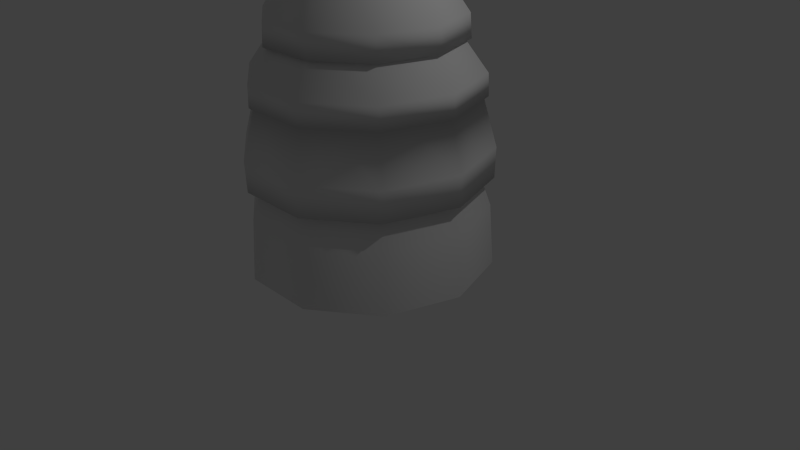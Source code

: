 # Source: hayBale1.blend  (saved by Blender 2.75.0; exported with 4.5.12 LTS)
import bpy
from mathutils import Matrix  # noqa: F401  (used for matrix-valued properties, if any)

bpy.ops.wm.read_factory_settings(use_empty=True)
scene = bpy.context.scene
scene.name = 'Scene'

# ---- collections
col_collection_1 = bpy.data.collections.new('Collection 1'); scene.collection.children.link(col_collection_1)

# ---- materials (node trees are filled in below, after node groups)
mat_unnamed = bpy.data.materials.new('unnamed')
mat_unnamed.alpha_threshold = 0.0
mat_unnamed.use_transparent_shadow = False
mat_unnamed.specular_color = (0.16, 0.16, 0.16)
mat_unnamed.roughness = 0.5

# ---- material node trees

# ---- world
world_world = bpy.data.worlds.new('World'); scene.world = world_world
world_world.color = (0.05088, 0.05088, 0.05088)
world_world.use_sun_shadow = False
world_world.sun_shadow_jitter_overblur = 0.0
world_world.cycles.sampling_method = 'MANUAL'
world_world.cycles.sample_map_resolution = 256

# ---- cameras
cam_camera = bpy.data.cameras.new('Camera')
cam_camera.clip_end = 100.0
cam_camera.lens = 35.0
cam_camera.sensor_width = 32.0
cam_camera.sensor_height = 18.0
cam_camera.ortho_scale = 7.314
cam_camera.dof.focus_distance = 0.0
cam_camera.dof.aperture_fstop = 128.0

# ---- lights
light_lamp = bpy.data.lights.new('Lamp', 'POINT')
light_lamp.transmission_factor = 0.0
light_lamp.cutoff_distance = 30.0
light_lamp.energy = 100.0
light_lamp.shadow_buffer_clip_start = 1.001
light_lamp.shadow_soft_size = 0.1
light_lamp.shadow_maximum_resolution = 0.006
light_lamp.use_absolute_resolution = True
light_lamp.cycles.use_multiple_importance_sampling = False

# ---- meshes
me_untitled = bpy.data.meshes.new('Untitled')
me_untitled.from_pydata([(0.8388, -1.096e-07, 0.9898), (0.9387, -1.096e-07, 0.5154), (0.9727, -1.096e-07, 0.006268), (0.7818, 0.5878, 0.006268), (0.7542, 0.5678, 0.5154), (0.6734, 0.509, 0.9898), (0.2404, 0.8236, 0.9898), (0.2712, 0.9186, 0.5154), (0.2818, 0.9511, 0.006268), (-0.3363, 0.9511, 0.006268), (-0.3258, 0.9186, 0.5154), (-0.2949, 0.8236, 0.9898), (-0.7279, 0.509, 0.9898), (-0.8087, 0.5678, 0.5154), (-0.8363, 0.5878, 0.006268), (-1.027, -1.096e-07, 0.006268), (-0.9932, -1.096e-07, 0.5154), (-0.8933, -1.096e-07, 0.9898), (-0.7279, -0.509, 0.9898), (-0.8087, -0.5678, 0.5154), (-0.8363, -0.5878, 0.006268), (-0.3363, -0.9511, 0.006268), (-0.3258, -0.9187, 0.5154), (-0.2949, -0.8236, 0.9898), (0.2404, -0.8236, 0.9898), (0.2712, -0.9187, 0.5154), (0.2818, -0.9511, 0.006268), (0.7818, -0.5878, 0.006268), (0.7542, -0.5678, 0.5154), (0.6734, -0.509, 0.9898), (0.6457, -0.489, 1.59), (0.7725, -0.581, 0.7487), (0.2782, -0.9402, 0.7487), (0.2298, -0.7911, 1.59), (-0.2843, -0.7911, 1.59), (-0.3327, -0.9402, 0.7487), (-0.827, -0.581, 0.7487), (-0.7003, -0.489, 1.59), (-0.8591, -1.096e-07, 1.59), (-1.016, -1.096e-07, 0.7487), (-0.827, 0.581, 0.7487), (-0.7003, 0.489, 1.59), (-0.2843, 0.7911, 1.59), (-0.3327, 0.9402, 0.7487), (0.2782, 0.9402, 0.7487), (0.2298, 0.7911, 1.59), (0.6457, 0.489, 1.59), (0.7725, 0.581, 0.7487), (0.9613, -1.096e-07, 0.7487), (0.8046, -1.096e-07, 1.59), (0.6505, -1.096e-07, 2.112), (0.8957, -1.096e-07, 1.398), (0.7194, 0.5425, 1.398), (0.5211, 0.3984, 2.112), (0.1822, 0.6446, 2.112), (0.2579, 0.8778, 1.398), (-0.3125, 0.8778, 1.398), (-0.2367, 0.6446, 2.112), (-0.5756, 0.3984, 2.112), (-0.774, 0.5425, 1.398), (-0.9502, -1.096e-07, 1.398), (-0.705, -1.096e-07, 2.112), (-0.5756, -0.3984, 2.112), (-0.774, -0.5425, 1.398), (-0.3125, -0.8778, 1.398), (-0.2367, -0.6446, 2.112), (0.1822, -0.6446, 2.112), (0.258, -0.8778, 1.398), (0.7194, -0.5425, 1.398), (0.5211, -0.3984, 2.112), (0.3119, -0.2464, 2.519), (0.6086, -0.462, 1.825), (0.2156, -0.7475, 1.825), (0.1023, -0.3987, 2.519), (-0.1568, -0.3987, 2.519), (-0.2701, -0.7475, 1.825), (-0.6631, -0.462, 1.825), (-0.3664, -0.2464, 2.519), (-0.4465, -1.096e-07, 2.519), (-0.8132, -1.096e-07, 1.825), (-0.6631, 0.462, 1.825), (-0.3664, 0.2464, 2.519), (-0.1568, 0.3987, 2.519), (-0.2701, 0.7475, 1.825), (0.2156, 0.7475, 1.825), (0.1023, 0.3987, 2.519), (-0.02727, -1.096e-07, 2.671), (0.3119, 0.2464, 2.519), (0.6086, 0.462, 1.825), (0.7587, -1.096e-07, 1.825), (0.3919, -1.096e-07, 2.519), (0.6616, -1.096e-07, 1.889), (0.5301, 0.4049, 1.889), (0.1856, 0.6552, 1.889), (-0.2401, 0.6552, 1.889), (-0.5846, 0.4049, 1.889), (-0.7161, -1.096e-07, 1.889), (-0.5846, -0.4049, 1.889), (-0.2401, -0.6552, 1.889), (0.1856, -0.6552, 1.889), (0.5301, -0.4049, 1.889), (0.8276, -1.096e-07, 0.8292), (0.6644, 0.5025, 0.8292), (0.2369, 0.8131, 0.8292), (-0.2914, 0.8131, 0.8292), (-0.7189, 0.5025, 0.8292), (-0.8822, -1.096e-07, 0.8292), (-0.7189, -0.5025, 0.8292), (-0.2914, -0.8131, 0.8292), (0.2369, -0.8131, 0.8292), (0.6644, -0.5025, 0.8292), (0.9687, -1.096e-07, 1.0), (0.7785, 0.5854, 1.0), (0.2805, 0.9472, 1.0), (-0.335, 0.9472, 1.0), (-0.833, 0.5854, 1.0), (-1.023, -1.096e-07, 1.0), (-0.833, -0.5854, 1.0), (-0.335, -0.9472, 1.0), (0.2805, -0.9472, 1.0), (0.7785, -0.5854, 1.0), (0.8903, -1.096e-07, 1.575), (0.7151, 0.5393, 1.575), (0.2563, 0.8726, 1.575), (-0.3108, 0.8726, 1.575), (-0.7696, 0.5393, 1.575), (-0.9448, -1.096e-07, 1.575), (-0.7696, -0.5393, 1.575), (-0.3108, -0.8726, 1.575), (0.2563, -0.8726, 1.575), (0.7151, -0.5393, 1.575), (0.7473, -1.096e-07, 2.013), (0.5994, 0.4553, 2.013), (0.2121, 0.7367, 2.013), (-0.2666, 0.7367, 2.013), (-0.6539, 0.4553, 2.013), (-0.8019, -1.096e-07, 2.013), (-0.6539, -0.4553, 2.013), (-0.2666, -0.7367, 2.013), (0.2121, -0.7367, 2.013), (0.5994, -0.4553, 2.013)], [], [(1, 2, 3, 4), (4, 3, 8, 7), (7, 8, 9, 10), (10, 9, 14, 13), (13, 14, 15, 16), (16, 15, 20, 19), (19, 20, 21, 22), (22, 21, 26, 25), (25, 26, 27, 28), (28, 27, 2, 1), (29, 0, 48, 31), (24, 29, 31, 32), (23, 24, 32, 35), (18, 23, 35, 36), (17, 18, 36, 39), (12, 17, 39, 40), (11, 12, 40, 43), (6, 11, 43, 44), (5, 6, 44, 47), (0, 5, 47, 48), (30, 49, 51, 68), (33, 30, 68, 67), (34, 33, 67, 64), (37, 34, 64, 63), (38, 37, 63, 60), (41, 38, 60, 59), (42, 41, 59, 56), (45, 42, 56, 55), (46, 45, 55, 52), (49, 46, 52, 51), (69, 50, 89, 71), (66, 69, 71, 72), (65, 66, 72, 75), (62, 65, 75, 76), (61, 62, 76, 79), (58, 61, 79, 80), (57, 58, 80, 83), (54, 57, 83, 84), (53, 54, 84, 88), (50, 53, 88, 89), (86, 90, 87), (86, 87, 85), (86, 85, 82), (86, 82, 81), (86, 81, 78), (86, 78, 77), (86, 77, 74), (86, 74, 73), (86, 73, 70), (86, 70, 90), (50, 91, 92, 53), (53, 92, 93, 54), (54, 93, 94, 57), (57, 94, 95, 58), (58, 95, 96, 61), (61, 96, 97, 62), (62, 97, 98, 65), (65, 98, 99, 66), (66, 99, 100, 69), (69, 100, 91, 50), (0, 101, 102, 5), (101, 1, 4, 102), (5, 102, 103, 6), (102, 4, 7, 103), (6, 103, 104, 11), (103, 7, 10, 104), (11, 104, 105, 12), (104, 10, 13, 105), (12, 105, 106, 17), (105, 13, 16, 106), (17, 106, 107, 18), (106, 16, 19, 107), (18, 107, 108, 23), (107, 19, 22, 108), (23, 108, 109, 24), (108, 22, 25, 109), (24, 109, 110, 29), (109, 25, 28, 110), (101, 0, 29, 110), (110, 28, 1, 101), (49, 111, 112, 46), (111, 48, 47, 112), (46, 112, 113, 45), (112, 47, 44, 113), (45, 113, 114, 42), (113, 44, 43, 114), (42, 114, 115, 41), (114, 43, 40, 115), (41, 115, 116, 38), (115, 40, 39, 116), (38, 116, 117, 37), (116, 39, 36, 117), (37, 117, 118, 34), (117, 36, 35, 118), (34, 118, 119, 33), (118, 35, 32, 119), (33, 119, 120, 30), (119, 32, 31, 120), (30, 120, 111, 49), (120, 31, 48, 111), (91, 121, 122, 92), (121, 51, 52, 122), (92, 122, 123, 93), (122, 52, 55, 123), (93, 123, 124, 94), (123, 55, 56, 124), (94, 124, 125, 95), (124, 56, 59, 125), (95, 125, 126, 96), (125, 59, 60, 126), (96, 126, 127, 97), (126, 60, 63, 127), (97, 127, 128, 98), (127, 63, 64, 128), (98, 128, 129, 99), (128, 64, 67, 129), (99, 129, 130, 100), (129, 67, 68, 130), (100, 130, 121, 91), (130, 68, 51, 121), (90, 131, 132, 87), (131, 89, 88, 132), (87, 132, 133, 85), (132, 88, 84, 133), (85, 133, 134, 82), (133, 84, 83, 134), (82, 134, 135, 81), (134, 83, 80, 135), (81, 135, 136, 78), (135, 80, 79, 136), (78, 136, 137, 77), (136, 79, 76, 137), (77, 137, 138, 74), (137, 76, 75, 138), (74, 138, 139, 73), (138, 75, 72, 139), (73, 139, 140, 70), (139, 72, 71, 140), (70, 140, 131, 90), (140, 71, 89, 131)])
me_untitled.polygons.foreach_set('use_smooth', [True] * 140)
_uv = me_untitled.uv_layers.new(name='Diffuse UV')
_uv.uv.foreach_set('vector', [0.1118, 0.4679, 0.1114, 0.4081, 0.1834, 0.4086, 0.183, 0.4684, 0.183, 0.4684, 0.1834, 0.4086, 0.2547, 0.4104, 0.2543, 0.47, 0.2543, 0.47, 0.2547, 0.4104, 0.3241, 0.4115, 0.3244, 0.471, 0.3244, 0.471, 0.3241, 0.4115, 0.3934, 0.4104, 0.3947, 0.47, 0.3947, 0.47, 0.3934, 0.4104, 0.4647, 0.4083, 0.4665, 0.4691, 0.4665, 0.4691, 0.4647, 0.4083, 0.5376, 0.4059, 0.5396, 0.468, 0.5396, 0.468, 0.5376, 0.4059, 0.612, 0.4032, 0.6138, 0.466, 0.6138, 0.466, 0.612, 0.4032, 0.688, 0.4015, 0.6886, 0.4645, 0.6886, 0.4645, 0.688, 0.4015, 0.7643, 0.4024, 0.7622, 0.4657, 0.04197, 0.4682, 0.03983, 0.4092, 0.1114, 0.4081, 0.1118, 0.4679, 0.0433, 0.5248, 0.1103, 0.5303, 0.1087, 0.5646, 0.0352, 0.5565, 0.6902, 0.5309, 0.7598, 0.5257, 0.7673, 0.5572, 0.6931, 0.5655, 0.6156, 0.5321, 0.6902, 0.5309, 0.6931, 0.5655, 0.6163, 0.5683, 0.5408, 0.5341, 0.6156, 0.5321, 0.6163, 0.5683, 0.5409, 0.568, 0.4672, 0.5332, 0.5408, 0.5341, 0.5409, 0.568, 0.4668, 0.5683, 0.395, 0.5328, 0.4672, 0.5332, 0.4668, 0.5683, 0.3938, 0.5663, 0.3242, 0.5327, 0.395, 0.5328, 0.3938, 0.5663, 0.3241, 0.5645, 0.2537, 0.5328, 0.3242, 0.5327, 0.3241, 0.5645, 0.2546, 0.5659, 0.1821, 0.5328, 0.2537, 0.5328, 0.2546, 0.5659, 0.1823, 0.5667, 0.1103, 0.5303, 0.1821, 0.5328, 0.1823, 0.5667, 0.1087, 0.5646, 0.8623, 0.6324, 0.7814, 0.6318, 0.7806, 0.5984, 0.8674, 0.6005, 0.1461, 0.6264, 0.08291, 0.6283, 0.07857, 0.6036, 0.1457, 0.6008, 0.2156, 0.6277, 0.1461, 0.6264, 0.1457, 0.6008, 0.2151, 0.6001, 0.2898, 0.6287, 0.2156, 0.6277, 0.2151, 0.6001, 0.2893, 0.5992, 0.3686, 0.6305, 0.2898, 0.6287, 0.2893, 0.5992, 0.3688, 0.5984, 0.4503, 0.6307, 0.3686, 0.6305, 0.3688, 0.5984, 0.4512, 0.5992, 0.5323, 0.6315, 0.4503, 0.6307, 0.4512, 0.5992, 0.5332, 0.6002, 0.6138, 0.6307, 0.5323, 0.6315, 0.5332, 0.6002, 0.6141, 0.601, 0.6962, 0.6339, 0.6138, 0.6307, 0.6141, 0.601, 0.6953, 0.6016, 0.7814, 0.6318, 0.6962, 0.6339, 0.6953, 0.6016, 0.7806, 0.5984, 0.7428, 0.1189, 0.6855, 0.1362, 0.6744, 0.09412, 0.7372, 0.07839, 0.1241, 0.1419, 0.05796, 0.1244, 0.06314, 0.0768, 0.1371, 0.09314, 0.1958, 0.1603, 0.1241, 0.1419, 0.1371, 0.09314, 0.2078, 0.1121, 0.2688, 0.1733, 0.1958, 0.1603, 0.2078, 0.1121, 0.2754, 0.1262, 0.3413, 0.1805, 0.2688, 0.1733, 0.2754, 0.1262, 0.3443, 0.1316, 0.4133, 0.1809, 0.3413, 0.1805, 0.3443, 0.1316, 0.4126, 0.1349, 0.4847, 0.1774, 0.4133, 0.1809, 0.4126, 0.1349, 0.4791, 0.1308, 0.5543, 0.1681, 0.4847, 0.1774, 0.4791, 0.1308, 0.5456, 0.1218, 0.6219, 0.1548, 0.5543, 0.1681, 0.5456, 0.1218, 0.6116, 0.1089, 0.6855, 0.1362, 0.6219, 0.1548, 0.6116, 0.1089, 0.6744, 0.09412, 0.8696, 0.2848, 0.8923, 0.2338, 0.9146, 0.2528, 0.8696, 0.2848, 0.9146, 0.2528, 0.9238, 0.2798, 0.8696, 0.2848, 0.9238, 0.2798, 0.9188, 0.3071, 0.8696, 0.2848, 0.9188, 0.3071, 0.9013, 0.3282, 0.8696, 0.2848, 0.9013, 0.3282, 0.876, 0.3376, 0.8696, 0.2848, 0.876, 0.3376, 0.8486, 0.335, 0.8696, 0.2848, 0.8486, 0.335, 0.8251, 0.3184, 0.8696, 0.2848, 0.8251, 0.3184, 0.8133, 0.2908, 0.8696, 0.2848, 0.8133, 0.2908, 0.8158, 0.2585, 0.8696, 0.2848, 0.8609, 0.2257, 0.8923, 0.2338, 0.6855, 0.1362, 0.6964, 0.1692, 0.63, 0.1894, 0.6219, 0.1548, 0.6219, 0.1548, 0.63, 0.1894, 0.56, 0.2044, 0.5543, 0.1681, 0.5543, 0.1681, 0.56, 0.2044, 0.4878, 0.2147, 0.4847, 0.1774, 0.4847, 0.1774, 0.4878, 0.2147, 0.4141, 0.2195, 0.4133, 0.1809, 0.4133, 0.1809, 0.4141, 0.2195, 0.3394, 0.2174, 0.3413, 0.1805, 0.3413, 0.1805, 0.3394, 0.2174, 0.2634, 0.2133, 0.2688, 0.1733, 0.2688, 0.1733, 0.2634, 0.2133, 0.1879, 0.1987, 0.1958, 0.1603, 0.1958, 0.1603, 0.1879, 0.1987, 0.1145, 0.179, 0.1241, 0.1419, 0.1241, 0.1419, 0.1145, 0.179, 0.04755, 0.1563, 0.05796, 0.1244, 0.7428, 0.1189, 0.7523, 0.1457, 0.6964, 0.1692, 0.6855, 0.1362, 0.1103, 0.5303, 0.1116, 0.5094, 0.1825, 0.5119, 0.1821, 0.5328, 0.1116, 0.5094, 0.1118, 0.4679, 0.183, 0.4684, 0.1825, 0.5119, 0.1821, 0.5328, 0.1825, 0.5119, 0.2536, 0.512, 0.2537, 0.5328, 0.1825, 0.5119, 0.183, 0.4684, 0.2543, 0.47, 0.2536, 0.512, 0.2537, 0.5328, 0.2536, 0.512, 0.3244, 0.5116, 0.3242, 0.5327, 0.2536, 0.512, 0.2543, 0.47, 0.3244, 0.471, 0.3244, 0.5116, 0.3242, 0.5327, 0.3244, 0.5116, 0.3952, 0.5118, 0.395, 0.5328, 0.3244, 0.5116, 0.3244, 0.471, 0.3947, 0.47, 0.3952, 0.5118, 0.395, 0.5328, 0.3952, 0.5118, 0.4672, 0.512, 0.4672, 0.5332, 0.3952, 0.5118, 0.3947, 0.47, 0.4665, 0.4691, 0.4672, 0.512, 0.4672, 0.5332, 0.4672, 0.512, 0.5408, 0.512, 0.5408, 0.5341, 0.4672, 0.512, 0.4665, 0.4691, 0.5396, 0.468, 0.5408, 0.512, 0.5408, 0.5341, 0.5408, 0.512, 0.6151, 0.5102, 0.6156, 0.5321, 0.5408, 0.512, 0.5396, 0.468, 0.6138, 0.466, 0.6151, 0.5102, 0.6156, 0.5321, 0.6151, 0.5102, 0.6891, 0.5092, 0.6902, 0.5309, 0.6151, 0.5102, 0.6138, 0.466, 0.6886, 0.4645, 0.6891, 0.5092, 0.6902, 0.5309, 0.6891, 0.5092, 0.7583, 0.506, 0.7598, 0.5257, 0.6891, 0.5092, 0.6886, 0.4645, 0.7622, 0.4657, 0.7583, 0.506, 0.1116, 0.5094, 0.1103, 0.5303, 0.0433, 0.5248, 0.04503, 0.5059, 0.04503, 0.5059, 0.04197, 0.4682, 0.1118, 0.4679, 0.1116, 0.5094, 0.7814, 0.6318, 0.7815, 0.7272, 0.6958, 0.7254, 0.6962, 0.6339, 0.1268, 0.7882, 0.13, 0.7501, 0.2226, 0.757, 0.2201, 0.7952, 0.6962, 0.6339, 0.6958, 0.7254, 0.6124, 0.7247, 0.6138, 0.6307, 0.2201, 0.7952, 0.2226, 0.757, 0.3154, 0.7623, 0.3136, 0.8005, 0.6138, 0.6307, 0.6124, 0.7247, 0.5288, 0.7232, 0.5323, 0.6315, 0.3136, 0.8005, 0.3154, 0.7623, 0.4082, 0.7659, 0.4071, 0.8041, 0.5323, 0.6315, 0.5288, 0.7232, 0.4457, 0.7209, 0.4503, 0.6307, 0.4071, 0.8041, 0.4082, 0.7659, 0.501, 0.7678, 0.5006, 0.806, 0.4503, 0.6307, 0.4457, 0.7209, 0.3635, 0.7177, 0.3686, 0.6305, 0.5006, 0.806, 0.501, 0.7678, 0.5939, 0.768, 0.5942, 0.8062, 0.3686, 0.6305, 0.3635, 0.7177, 0.2841, 0.7125, 0.2898, 0.6287, 0.5942, 0.8062, 0.5939, 0.768, 0.6868, 0.7665, 0.6877, 0.8047, 0.2898, 0.6287, 0.2841, 0.7125, 0.2098, 0.7067, 0.2156, 0.6277, 0.6877, 0.8047, 0.6868, 0.7665, 0.7796, 0.7633, 0.7812, 0.8015, 0.2156, 0.6277, 0.2098, 0.7067, 0.1399, 0.7009, 0.1461, 0.6264, 0.7812, 0.8015, 0.7796, 0.7633, 0.8723, 0.7584, 0.8746, 0.7966, 0.1461, 0.6264, 0.1399, 0.7009, 0.0736, 0.6947, 0.08291, 0.6283, 0.8746, 0.7966, 0.8723, 0.7584, 0.9649, 0.7519, 0.968, 0.79, 0.8623, 0.6324, 0.8736, 0.7234, 0.7815, 0.7272, 0.7814, 0.6318, 0.03364, 0.7795, 0.03754, 0.7415, 0.13, 0.7501, 0.1268, 0.7882, 0.6964, 0.1692, 0.7168, 0.2199, 0.6476, 0.244, 0.63, 0.1894, 0.1178, 0.8746, 0.116, 0.8447, 0.2122, 0.8397, 0.2134, 0.8696, 0.63, 0.1894, 0.6476, 0.244, 0.5737, 0.2623, 0.56, 0.2044, 0.2134, 0.8696, 0.2122, 0.8397, 0.3084, 0.8366, 0.3091, 0.8665, 0.56, 0.2044, 0.5737, 0.2623, 0.4971, 0.2748, 0.4878, 0.2147, 0.3091, 0.8665, 0.3084, 0.8366, 0.4047, 0.8353, 0.4049, 0.8652, 0.4878, 0.2147, 0.4971, 0.2748, 0.4183, 0.2815, 0.4141, 0.2195, 0.4049, 0.8652, 0.4047, 0.8353, 0.501, 0.8358, 0.5006, 0.8657, 0.4141, 0.2195, 0.4183, 0.2815, 0.3365, 0.2815, 0.3394, 0.2174, 0.5006, 0.8657, 0.501, 0.8358, 0.5973, 0.8381, 0.5963, 0.868, 0.3394, 0.2174, 0.3365, 0.2815, 0.256, 0.2738, 0.2634, 0.2133, 0.5963, 0.868, 0.5973, 0.8381, 0.6936, 0.8422, 0.692, 0.8721, 0.2634, 0.2133, 0.256, 0.2738, 0.1765, 0.2615, 0.1879, 0.1987, 0.692, 0.8721, 0.6936, 0.8422, 0.7897, 0.8482, 0.7876, 0.8781, 0.1879, 0.1987, 0.1765, 0.2615, 0.09327, 0.24, 0.1145, 0.179, 0.7876, 0.8781, 0.7897, 0.8482, 0.8857, 0.856, 0.883, 0.8858, 0.1145, 0.179, 0.09327, 0.24, 0.016, 0.2052, 0.04755, 0.1563, 0.883, 0.8858, 0.8857, 0.856, 0.9816, 0.8656, 0.9783, 0.8953, 0.7523, 0.1457, 0.7833, 0.1863, 0.7168, 0.2199, 0.6964, 0.1692, 0.02233, 0.8813, 0.01994, 0.8515, 0.116, 0.8447, 0.1178, 0.8746, 0.8923, 0.2338, 0.9311, 0.1703, 0.9754, 0.2143, 0.9146, 0.2528, 0.1331, 0.9679, 0.1276, 0.9329, 0.218, 0.9202, 0.2223, 0.9554, 0.9146, 0.2528, 0.9754, 0.2143, 0.9949, 0.2728, 0.9238, 0.2798, 0.2223, 0.9554, 0.218, 0.9202, 0.3089, 0.9109, 0.3119, 0.9461, 0.9238, 0.2798, 0.9949, 0.2728, 0.9848, 0.3346, 0.9188, 0.3071, 0.3119, 0.9461, 0.3089, 0.9109, 0.4001, 0.9049, 0.4017, 0.9403, 0.9188, 0.3071, 0.9848, 0.3346, 0.9458, 0.3847, 0.9013, 0.3282, 0.4017, 0.9403, 0.4001, 0.9049, 0.4914, 0.9023, 0.4918, 0.9378, 0.9013, 0.3282, 0.9458, 0.3847, 0.8862, 0.4097, 0.876, 0.3376, 0.4918, 0.9378, 0.4914, 0.9023, 0.5828, 0.9032, 0.5818, 0.9386, 0.876, 0.3376, 0.8862, 0.4097, 0.8222, 0.4027, 0.8486, 0.335, 0.5818, 0.9386, 0.5828, 0.9032, 0.6741, 0.9074, 0.6718, 0.9428, 0.8486, 0.335, 0.8222, 0.4027, 0.7701, 0.3673, 0.8251, 0.3184, 0.6718, 0.9428, 0.6741, 0.9074, 0.7652, 0.9151, 0.7616, 0.9503, 0.8251, 0.3184, 0.7701, 0.3673, 0.739, 0.3112, 0.8133, 0.2908, 0.7616, 0.9503, 0.7652, 0.9151, 0.8559, 0.9261, 0.851, 0.9612, 0.8133, 0.2908, 0.739, 0.3112, 0.7353, 0.246, 0.8158, 0.2585, 0.851, 0.9612, 0.8559, 0.9261, 0.9462, 0.9405, 0.9399, 0.9754, 0.8609, 0.2257, 0.8748, 0.1493, 0.9311, 0.1703, 0.8923, 0.2338, 0.04451, 0.9838, 0.03762, 0.949, 0.1276, 0.9329, 0.1331, 0.9679])
_ca = me_untitled.color_attributes.new('vertexColor', 'BYTE_COLOR', 'CORNER')
_ca.data.foreach_set('color', [1.0, 1.0, 1.0, 1.0, 1.0, 1.0, 1.0, 1.0, 1.0, 1.0, 1.0, 1.0, 1.0, 1.0, 1.0, 1.0, 1.0, 1.0, 1.0, 1.0, 1.0, 1.0, 1.0, 1.0, 1.0, 1.0, 1.0, 1.0, 1.0, 1.0, 1.0, 1.0, 1.0, 1.0, 1.0, 1.0, 1.0, 1.0, 1.0, 1.0, 1.0, 1.0, 1.0, 1.0, 1.0, 1.0, 1.0, 1.0, 1.0, 1.0, 1.0, 1.0, 1.0, 1.0, 1.0, 1.0, 1.0, 1.0, 1.0, 1.0, 1.0, 1.0, 1.0, 1.0, 1.0, 1.0, 1.0, 1.0, 1.0, 1.0, 1.0, 1.0, 1.0, 1.0, 1.0, 1.0, 1.0, 1.0, 1.0, 1.0, 1.0, 1.0, 1.0, 1.0, 1.0, 1.0, 1.0, 1.0, 1.0, 1.0, 1.0, 1.0, 1.0, 1.0, 1.0, 1.0, 1.0, 1.0, 1.0, 1.0, 1.0, 1.0, 1.0, 1.0, 1.0, 1.0, 1.0, 1.0, 1.0, 1.0, 1.0, 1.0, 1.0, 1.0, 1.0, 1.0, 1.0, 1.0, 1.0, 1.0, 1.0, 1.0, 1.0, 1.0, 1.0, 1.0, 1.0, 1.0, 1.0, 1.0, 1.0, 1.0, 1.0, 1.0, 1.0, 1.0, 1.0, 1.0, 1.0, 1.0, 1.0, 1.0, 1.0, 1.0, 1.0, 1.0, 1.0, 1.0, 1.0, 1.0, 1.0, 1.0, 1.0, 1.0, 1.0, 1.0, 1.0, 1.0, 1.0, 1.0, 1.0, 1.0, 1.0, 1.0, 1.0, 1.0, 1.0, 1.0, 1.0, 1.0, 1.0, 1.0, 1.0, 1.0, 1.0, 1.0, 1.0, 1.0, 1.0, 1.0, 1.0, 1.0, 1.0, 1.0, 1.0, 1.0, 1.0, 1.0, 1.0, 1.0, 1.0, 1.0, 1.0, 1.0, 1.0, 1.0, 1.0, 1.0, 1.0, 1.0, 1.0, 1.0, 1.0, 1.0, 1.0, 1.0, 1.0, 1.0, 1.0, 1.0, 1.0, 1.0, 1.0, 1.0, 1.0, 1.0, 1.0, 1.0, 1.0, 1.0, 1.0, 1.0, 1.0, 1.0, 1.0, 1.0, 1.0, 1.0, 1.0, 1.0, 1.0, 1.0, 1.0, 1.0, 1.0, 1.0, 1.0, 1.0, 1.0, 1.0, 1.0, 1.0, 1.0, 1.0, 1.0, 1.0, 1.0, 1.0, 1.0, 1.0, 1.0, 1.0, 1.0, 1.0, 1.0, 1.0, 1.0, 1.0, 1.0, 1.0, 1.0, 1.0, 1.0, 1.0, 1.0, 1.0, 1.0, 1.0, 1.0, 1.0, 1.0, 1.0, 1.0, 1.0, 1.0, 1.0, 1.0, 1.0, 1.0, 1.0, 1.0, 1.0, 1.0, 1.0, 1.0, 1.0, 1.0, 1.0, 1.0, 1.0, 1.0, 1.0, 1.0, 1.0, 1.0, 1.0, 1.0, 1.0, 1.0, 1.0, 1.0, 1.0, 1.0, 1.0, 1.0, 1.0, 1.0, 1.0, 1.0, 1.0, 1.0, 1.0, 1.0, 1.0, 1.0, 1.0, 1.0, 1.0, 1.0, 1.0, 1.0, 1.0, 1.0, 1.0, 1.0, 1.0, 1.0, 1.0, 1.0, 1.0, 1.0, 1.0, 1.0, 1.0, 1.0, 1.0, 1.0, 1.0, 1.0, 1.0, 1.0, 1.0, 1.0, 1.0, 1.0, 1.0, 1.0, 1.0, 1.0, 1.0, 1.0, 1.0, 1.0, 1.0, 1.0, 1.0, 1.0, 1.0, 1.0, 1.0, 1.0, 1.0, 1.0, 1.0, 1.0, 1.0, 1.0, 1.0, 1.0, 1.0, 1.0, 1.0, 1.0, 1.0, 1.0, 1.0, 1.0, 1.0, 1.0, 1.0, 1.0, 1.0, 1.0, 1.0, 1.0, 1.0, 1.0, 1.0, 1.0, 1.0, 1.0, 1.0, 1.0, 1.0, 1.0, 1.0, 1.0, 1.0, 1.0, 1.0, 1.0, 1.0, 1.0, 1.0, 1.0, 1.0, 1.0, 1.0, 1.0, 1.0, 1.0, 1.0, 1.0, 1.0, 1.0, 1.0, 1.0, 1.0, 1.0, 1.0, 1.0, 1.0, 1.0, 1.0, 1.0, 1.0, 1.0, 1.0, 1.0, 1.0, 1.0, 1.0, 1.0, 1.0, 1.0, 1.0, 1.0, 1.0, 1.0, 1.0, 1.0, 1.0, 1.0, 1.0, 1.0, 1.0, 1.0, 1.0, 1.0, 1.0, 1.0, 1.0, 1.0, 1.0, 1.0, 1.0, 1.0, 1.0, 1.0, 1.0, 1.0, 1.0, 1.0, 1.0, 1.0, 1.0, 1.0, 1.0, 1.0, 1.0, 1.0, 1.0, 1.0, 1.0, 1.0, 1.0, 1.0, 1.0, 1.0, 1.0, 1.0, 1.0, 1.0, 1.0, 1.0, 1.0, 1.0, 1.0, 1.0, 1.0, 1.0, 1.0, 1.0, 1.0, 1.0, 1.0, 1.0, 1.0, 1.0, 1.0, 1.0, 1.0, 1.0, 1.0, 1.0, 1.0, 1.0, 1.0, 1.0, 1.0, 1.0, 1.0, 1.0, 1.0, 1.0, 1.0, 1.0, 1.0, 1.0, 1.0, 1.0, 1.0, 1.0, 1.0, 1.0, 1.0, 1.0, 1.0, 1.0, 1.0, 1.0, 1.0, 1.0, 1.0, 1.0, 1.0, 1.0, 1.0, 1.0, 1.0, 1.0, 1.0, 1.0, 1.0, 1.0, 1.0, 1.0, 1.0, 1.0, 1.0, 1.0, 1.0, 1.0, 1.0, 1.0, 1.0, 1.0, 1.0, 1.0, 1.0, 1.0, 1.0, 1.0, 1.0, 1.0, 1.0, 1.0, 1.0, 1.0, 1.0, 1.0, 1.0, 1.0, 1.0, 1.0, 1.0, 1.0, 1.0, 1.0, 1.0, 1.0, 1.0, 1.0, 1.0, 1.0, 1.0, 1.0, 1.0, 1.0, 1.0, 1.0, 1.0, 1.0, 1.0, 1.0, 1.0, 1.0, 1.0, 1.0, 1.0, 1.0, 1.0, 1.0, 1.0, 1.0, 1.0, 1.0, 1.0, 1.0, 1.0, 1.0, 1.0, 1.0, 1.0, 1.0, 1.0, 1.0, 1.0, 1.0, 1.0, 1.0, 1.0, 1.0, 1.0, 1.0, 1.0, 1.0, 1.0, 1.0, 1.0, 1.0, 1.0, 1.0, 1.0, 1.0, 1.0, 1.0, 1.0, 1.0, 1.0, 1.0, 1.0, 1.0, 1.0, 1.0, 1.0, 1.0, 1.0, 1.0, 1.0, 1.0, 1.0, 1.0, 1.0, 1.0, 1.0, 1.0, 1.0, 1.0, 1.0, 1.0, 1.0, 1.0, 1.0, 1.0, 1.0, 1.0, 1.0, 1.0, 1.0, 1.0, 1.0, 1.0, 1.0, 1.0, 1.0, 1.0, 1.0, 1.0, 1.0, 1.0, 1.0, 1.0, 1.0, 1.0, 1.0, 1.0, 1.0, 1.0, 1.0, 1.0, 1.0, 1.0, 1.0, 1.0, 1.0, 1.0, 1.0, 1.0, 1.0, 1.0, 1.0, 1.0, 1.0, 1.0, 1.0, 1.0, 1.0, 1.0, 1.0, 1.0, 1.0, 1.0, 1.0, 1.0, 1.0, 1.0, 1.0, 1.0, 1.0, 1.0, 1.0, 1.0, 1.0, 1.0, 1.0, 1.0, 1.0, 1.0, 1.0, 1.0, 1.0, 1.0, 1.0, 1.0, 1.0, 1.0, 1.0, 1.0, 1.0, 1.0, 1.0, 1.0, 1.0, 1.0, 1.0, 1.0, 1.0, 1.0, 1.0, 1.0, 1.0, 1.0, 1.0, 1.0, 1.0, 1.0, 1.0, 1.0, 1.0, 1.0, 1.0, 1.0, 1.0, 1.0, 1.0, 1.0, 1.0, 1.0, 1.0, 1.0, 1.0, 1.0, 1.0, 1.0, 1.0, 1.0, 1.0, 1.0, 1.0, 1.0, 1.0, 1.0, 1.0, 1.0, 1.0, 1.0, 1.0, 1.0, 1.0, 1.0, 1.0, 1.0, 1.0, 1.0, 1.0, 1.0, 1.0, 1.0, 1.0, 1.0, 1.0, 1.0, 1.0, 1.0, 1.0, 1.0, 1.0, 1.0, 1.0, 1.0, 1.0, 1.0, 1.0, 1.0, 1.0, 1.0, 1.0, 1.0, 1.0, 1.0, 1.0, 1.0, 1.0, 1.0, 1.0, 1.0, 1.0, 1.0, 1.0, 1.0, 1.0, 1.0, 1.0, 1.0, 1.0, 1.0, 1.0, 1.0, 1.0, 1.0, 1.0, 1.0, 1.0, 1.0, 1.0, 1.0, 1.0, 1.0, 1.0, 1.0, 1.0, 1.0, 1.0, 1.0, 1.0, 1.0, 1.0, 1.0, 1.0, 1.0, 1.0, 1.0, 1.0, 1.0, 1.0, 1.0, 1.0, 1.0, 1.0, 1.0, 1.0, 1.0, 1.0, 1.0, 1.0, 1.0, 1.0, 1.0, 1.0, 1.0, 1.0, 1.0, 1.0, 1.0, 1.0, 1.0, 1.0, 1.0, 1.0, 1.0, 1.0, 1.0, 1.0, 1.0, 1.0, 1.0, 1.0, 1.0, 1.0, 1.0, 1.0, 1.0, 1.0, 1.0, 1.0, 1.0, 1.0, 1.0, 1.0, 1.0, 1.0, 1.0, 1.0, 1.0, 1.0, 1.0, 1.0, 1.0, 1.0, 1.0, 1.0, 1.0, 1.0, 1.0, 1.0, 1.0, 1.0, 1.0, 1.0, 1.0, 1.0, 1.0, 1.0, 1.0, 1.0, 1.0, 1.0, 1.0, 1.0, 1.0, 1.0, 1.0, 1.0, 1.0, 1.0, 1.0, 1.0, 1.0, 1.0, 1.0, 1.0, 1.0, 1.0, 1.0, 1.0, 1.0, 1.0, 1.0, 1.0, 1.0, 1.0, 1.0, 1.0, 1.0, 1.0, 1.0, 1.0, 1.0, 1.0, 1.0, 1.0, 1.0, 1.0, 1.0, 1.0, 1.0, 1.0, 1.0, 1.0, 1.0, 1.0, 1.0, 1.0, 1.0, 1.0, 1.0, 1.0, 1.0, 1.0, 1.0, 1.0, 1.0, 1.0, 1.0, 1.0, 1.0, 1.0, 1.0, 1.0, 1.0, 1.0, 1.0, 1.0, 1.0, 1.0, 1.0, 1.0, 1.0, 1.0, 1.0, 1.0, 1.0, 1.0, 1.0, 1.0, 1.0, 1.0, 1.0, 1.0, 1.0, 1.0, 1.0, 1.0, 1.0, 1.0, 1.0, 1.0, 1.0, 1.0, 1.0, 1.0, 1.0, 1.0, 1.0, 1.0, 1.0, 1.0, 1.0, 1.0, 1.0, 1.0, 1.0, 1.0, 1.0, 1.0, 1.0, 1.0, 1.0, 1.0, 1.0, 1.0, 1.0, 1.0, 1.0, 1.0, 1.0, 1.0, 1.0, 1.0, 1.0, 1.0, 1.0, 1.0, 1.0, 1.0, 1.0, 1.0, 1.0, 1.0, 1.0, 1.0, 1.0, 1.0, 1.0, 1.0, 1.0, 1.0, 1.0, 1.0, 1.0, 1.0, 1.0, 1.0, 1.0, 1.0, 1.0, 1.0, 1.0, 1.0, 1.0, 1.0, 1.0, 1.0, 1.0, 1.0, 1.0, 1.0, 1.0, 1.0, 1.0, 1.0, 1.0, 1.0, 1.0, 1.0, 1.0, 1.0, 1.0, 1.0, 1.0, 1.0, 1.0, 1.0, 1.0, 1.0, 1.0, 1.0, 1.0, 1.0, 1.0, 1.0, 1.0, 1.0, 1.0, 1.0, 1.0, 1.0, 1.0, 1.0, 1.0, 1.0, 1.0, 1.0, 1.0, 1.0, 1.0, 1.0, 1.0, 1.0, 1.0, 1.0, 1.0, 1.0, 1.0, 1.0, 1.0, 1.0, 1.0, 1.0, 1.0, 1.0, 1.0, 1.0, 1.0, 1.0, 1.0, 1.0, 1.0, 1.0, 1.0, 1.0, 1.0, 1.0, 1.0, 1.0, 1.0, 1.0, 1.0, 1.0, 1.0, 1.0, 1.0, 1.0, 1.0, 1.0, 1.0, 1.0, 1.0, 1.0, 1.0, 1.0, 1.0, 1.0, 1.0, 1.0, 1.0, 1.0, 1.0, 1.0, 1.0, 1.0, 1.0, 1.0, 1.0, 1.0, 1.0, 1.0, 1.0, 1.0, 1.0, 1.0, 1.0, 1.0, 1.0, 1.0, 1.0, 1.0, 1.0, 1.0, 1.0, 1.0, 1.0, 1.0, 1.0, 1.0, 1.0, 1.0, 1.0, 1.0, 1.0, 1.0, 1.0, 1.0, 1.0, 1.0, 1.0, 1.0, 1.0, 1.0, 1.0, 1.0, 1.0, 1.0, 1.0, 1.0, 1.0, 1.0, 1.0, 1.0, 1.0, 1.0, 1.0, 1.0, 1.0, 1.0, 1.0, 1.0, 1.0, 1.0, 1.0, 1.0, 1.0, 1.0, 1.0, 1.0, 1.0, 1.0, 1.0, 1.0, 1.0, 1.0, 1.0, 1.0, 1.0, 1.0, 1.0, 1.0, 1.0, 1.0, 1.0, 1.0, 1.0, 1.0, 1.0, 1.0, 1.0, 1.0, 1.0, 1.0, 1.0, 1.0, 1.0, 1.0, 1.0, 1.0, 1.0, 1.0, 1.0, 1.0, 1.0, 1.0, 1.0, 1.0, 1.0, 1.0, 1.0, 1.0, 1.0, 1.0, 1.0, 1.0, 1.0, 1.0, 1.0, 1.0, 1.0, 1.0, 1.0, 1.0, 1.0, 1.0, 1.0, 1.0, 1.0, 1.0, 1.0, 1.0, 1.0, 1.0, 1.0, 1.0, 1.0, 1.0, 1.0, 1.0, 1.0, 1.0, 1.0, 1.0, 1.0, 1.0, 1.0, 1.0, 1.0, 1.0, 1.0, 1.0, 1.0, 1.0, 1.0, 1.0, 1.0, 1.0, 1.0, 1.0, 1.0, 1.0, 1.0, 1.0, 1.0, 1.0, 1.0, 1.0, 1.0, 1.0, 1.0, 1.0, 1.0, 1.0, 1.0, 1.0, 1.0, 1.0, 1.0, 1.0, 1.0, 1.0, 1.0, 1.0, 1.0, 1.0, 1.0, 1.0, 1.0, 1.0, 1.0, 1.0, 1.0, 1.0, 1.0, 1.0, 1.0, 1.0, 1.0, 1.0, 1.0, 1.0, 1.0, 1.0, 1.0, 1.0, 1.0, 1.0, 1.0, 1.0, 1.0, 1.0, 1.0, 1.0, 1.0, 1.0, 1.0, 1.0, 1.0, 1.0, 1.0, 1.0, 1.0, 1.0, 1.0, 1.0, 1.0, 1.0, 1.0, 1.0, 1.0, 1.0, 1.0, 1.0, 1.0, 1.0, 1.0, 1.0, 1.0, 1.0, 1.0, 1.0, 1.0, 1.0, 1.0, 1.0, 1.0, 1.0, 1.0, 1.0, 1.0, 1.0, 1.0, 1.0, 1.0, 1.0, 1.0, 1.0, 1.0, 1.0, 1.0, 1.0, 1.0, 1.0, 1.0, 1.0, 1.0, 1.0, 1.0, 1.0, 1.0, 1.0, 1.0, 1.0, 1.0, 1.0, 1.0, 1.0, 1.0, 1.0, 1.0, 1.0, 1.0, 1.0, 1.0, 1.0, 1.0, 1.0, 1.0, 1.0, 1.0, 1.0, 1.0, 1.0, 1.0, 1.0, 1.0, 1.0, 1.0, 1.0, 1.0, 1.0, 1.0, 1.0, 1.0, 1.0, 1.0, 1.0, 1.0, 1.0, 1.0, 1.0, 1.0, 1.0, 1.0, 1.0, 1.0, 1.0, 1.0, 1.0, 1.0, 1.0, 1.0, 1.0, 1.0, 1.0, 1.0, 1.0, 1.0, 1.0, 1.0, 1.0, 1.0, 1.0, 1.0, 1.0, 1.0, 1.0, 1.0, 1.0, 1.0, 1.0, 1.0, 1.0, 1.0, 1.0, 1.0, 1.0, 1.0, 1.0, 1.0, 1.0, 1.0, 1.0, 1.0, 1.0, 1.0, 1.0, 1.0, 1.0, 1.0, 1.0, 1.0, 1.0, 1.0, 1.0, 1.0, 1.0, 1.0, 1.0, 1.0, 1.0, 1.0, 1.0, 1.0, 1.0, 1.0, 1.0, 1.0, 1.0, 1.0, 1.0, 1.0, 1.0, 1.0, 1.0, 1.0, 1.0, 1.0, 1.0, 1.0, 1.0, 1.0, 1.0, 1.0, 1.0, 1.0, 1.0, 1.0, 1.0, 1.0, 1.0, 1.0, 1.0, 1.0, 1.0, 1.0, 1.0, 1.0, 1.0, 1.0, 1.0, 1.0, 1.0, 1.0, 1.0, 1.0, 1.0, 1.0, 1.0, 1.0, 1.0, 1.0, 1.0, 1.0, 1.0, 1.0, 1.0, 1.0, 1.0, 1.0, 1.0, 1.0, 1.0, 1.0, 1.0, 1.0, 1.0, 1.0, 1.0, 1.0, 1.0, 1.0, 1.0, 1.0, 1.0, 1.0, 1.0, 1.0, 1.0, 1.0, 1.0, 1.0, 1.0, 1.0, 1.0, 1.0, 1.0, 1.0, 1.0, 1.0, 1.0, 1.0, 1.0, 1.0, 1.0, 1.0, 1.0, 1.0, 1.0, 1.0, 1.0, 1.0, 1.0, 1.0, 1.0, 1.0, 1.0, 1.0, 1.0, 1.0, 1.0, 1.0, 1.0, 1.0, 1.0, 1.0, 1.0, 1.0, 1.0, 1.0, 1.0, 1.0, 1.0, 1.0, 1.0, 1.0, 1.0, 1.0, 1.0, 1.0, 1.0, 1.0, 1.0, 1.0, 1.0, 1.0, 1.0, 1.0, 1.0, 1.0, 1.0, 1.0, 1.0, 1.0, 1.0, 1.0, 1.0, 1.0, 1.0, 1.0, 1.0, 1.0, 1.0, 1.0, 1.0, 1.0, 1.0, 1.0, 1.0, 1.0, 1.0, 1.0, 1.0, 1.0, 1.0, 1.0, 1.0, 1.0, 1.0, 1.0, 1.0, 1.0, 1.0, 1.0, 1.0, 1.0, 1.0, 1.0, 1.0, 1.0, 1.0, 1.0, 1.0, 1.0, 1.0, 1.0, 1.0, 1.0, 1.0, 1.0, 1.0, 1.0, 1.0, 1.0, 1.0, 1.0, 1.0, 1.0, 1.0, 1.0, 1.0, 1.0, 1.0, 1.0, 1.0, 1.0, 1.0, 1.0, 1.0, 1.0, 1.0, 1.0, 1.0, 1.0, 1.0, 1.0, 1.0, 1.0, 1.0, 1.0, 1.0, 1.0, 1.0, 1.0, 1.0, 1.0, 1.0, 1.0, 1.0, 1.0, 1.0, 1.0, 1.0, 1.0, 1.0, 1.0, 1.0, 1.0, 1.0, 1.0, 1.0, 1.0, 1.0, 1.0, 1.0, 1.0, 1.0, 1.0, 1.0, 1.0, 1.0, 1.0, 1.0, 1.0, 1.0, 1.0, 1.0, 1.0, 1.0, 1.0, 1.0, 1.0, 1.0, 1.0, 1.0, 1.0, 1.0, 1.0, 1.0, 1.0, 1.0, 1.0, 1.0, 1.0, 1.0, 1.0, 1.0, 1.0, 1.0, 1.0, 1.0, 1.0, 1.0, 1.0, 1.0, 1.0, 1.0, 1.0, 1.0, 1.0, 1.0, 1.0, 1.0, 1.0, 1.0, 1.0, 1.0, 1.0, 1.0, 1.0, 1.0, 1.0, 1.0, 1.0, 1.0, 1.0, 1.0, 1.0, 1.0, 1.0, 1.0, 1.0, 1.0, 1.0, 1.0, 1.0, 1.0, 1.0, 1.0, 1.0, 1.0, 1.0, 1.0, 1.0, 1.0, 1.0, 1.0, 1.0, 1.0, 1.0, 1.0, 1.0, 1.0, 1.0, 1.0, 1.0, 1.0, 1.0, 1.0, 1.0, 1.0, 1.0, 1.0, 1.0, 1.0, 1.0, 1.0, 1.0, 1.0, 1.0, 1.0, 1.0, 1.0, 1.0, 1.0, 1.0, 1.0, 1.0, 1.0, 1.0, 1.0, 1.0, 1.0, 1.0, 1.0, 1.0, 1.0, 1.0, 1.0, 1.0, 1.0, 1.0, 1.0, 1.0, 1.0, 1.0, 1.0, 1.0, 1.0, 1.0, 1.0, 1.0, 1.0, 1.0, 1.0, 1.0, 1.0, 1.0, 1.0, 1.0, 1.0, 1.0, 1.0, 1.0, 1.0, 1.0, 1.0, 1.0, 1.0, 1.0, 1.0, 1.0, 1.0, 1.0, 1.0, 1.0, 1.0, 1.0, 1.0, 1.0, 1.0, 1.0, 1.0, 1.0, 1.0, 1.0, 1.0, 1.0, 1.0, 1.0, 1.0, 1.0, 1.0, 1.0, 1.0, 1.0, 1.0, 1.0, 1.0, 1.0, 1.0, 1.0, 1.0, 1.0, 1.0, 1.0, 1.0, 1.0, 1.0, 1.0, 1.0, 1.0, 1.0, 1.0, 1.0, 1.0, 1.0, 1.0, 1.0, 1.0, 1.0, 1.0, 1.0, 1.0, 1.0, 1.0, 1.0, 1.0, 1.0, 1.0, 1.0, 1.0, 1.0, 1.0, 1.0, 1.0, 1.0, 1.0, 1.0, 1.0, 1.0, 1.0, 1.0, 1.0, 1.0, 1.0, 1.0, 1.0, 1.0, 1.0, 1.0, 1.0, 1.0, 1.0, 1.0, 1.0, 1.0, 1.0, 1.0, 1.0, 1.0, 1.0, 1.0, 1.0, 1.0, 1.0, 1.0, 1.0, 1.0, 1.0, 1.0, 1.0, 1.0, 1.0, 1.0, 1.0, 1.0, 1.0, 1.0, 1.0, 1.0, 1.0, 1.0, 1.0, 1.0, 1.0, 1.0, 1.0, 1.0, 1.0, 1.0, 1.0, 1.0, 1.0, 1.0, 1.0, 1.0, 1.0, 1.0, 1.0, 1.0, 1.0, 1.0, 1.0, 1.0, 1.0, 1.0, 1.0, 1.0, 1.0, 1.0, 1.0, 1.0, 1.0, 1.0, 1.0, 1.0, 1.0, 1.0, 1.0, 1.0, 1.0, 1.0, 1.0, 1.0, 1.0, 1.0, 1.0, 1.0, 1.0, 1.0, 1.0, 1.0, 1.0, 1.0, 1.0, 1.0, 1.0, 1.0, 1.0, 1.0, 1.0, 1.0, 1.0, 1.0, 1.0, 1.0, 1.0, 1.0, 1.0, 1.0, 1.0, 1.0, 1.0, 1.0, 1.0, 1.0, 1.0, 1.0, 1.0, 1.0, 1.0, 1.0, 1.0, 1.0, 1.0, 1.0, 1.0, 1.0, 1.0, 1.0, 1.0, 1.0, 1.0, 1.0, 1.0, 1.0, 1.0, 1.0, 1.0, 1.0, 1.0, 1.0, 1.0, 1.0, 1.0, 1.0, 1.0, 1.0, 1.0, 1.0, 1.0, 1.0, 1.0, 1.0, 1.0, 1.0, 1.0, 1.0, 1.0, 1.0, 1.0, 1.0, 1.0, 1.0, 1.0, 1.0, 1.0, 1.0, 1.0, 1.0, 1.0, 1.0])
me_untitled.materials.append(mat_unnamed)
me_untitled.use_remesh_preserve_volume = False
me_untitled.use_remesh_preserve_attributes = False
me_untitled.use_mirror_vertex_groups = False
me_untitled.update()
me_untitled.normals_split_custom_set([tuple(v) for v in zip(*[iter([0.9804, 5.517e-07, 0.1969, 0.9978, 3.739e-07, 0.06678, 0.8072, 0.5865, 0.06678, 0.7932, 0.5763, 0.1969, 0.7932, 0.5763, 0.1969, 0.8072, 0.5865, 0.06678, 0.3083, 0.9489, 0.06678, 0.303, 0.9324, 0.1969, 0.303, 0.9324, 0.1969, 0.3083, 0.9489, 0.06678, -0.3083, 0.9489, 0.06678, -0.303, 0.9324, 0.1969, -0.303, 0.9324, 0.1969, -0.3083, 0.9489, 0.06678, -0.8072, 0.5865, 0.06678, -0.7932, 0.5763, 0.1969, -0.7932, 0.5763, 0.1969, -0.8072, 0.5865, 0.06678, -0.9978, -4.446e-07, 0.06678, -0.9804, -5.311e-07, 0.1969, -0.9804, -5.311e-07, 0.1969, -0.9978, -4.446e-07, 0.06678, -0.8072, -0.5865, 0.06678, -0.7932, -0.5763, 0.1969, -0.7932, -0.5763, 0.1969, -0.8072, -0.5865, 0.06678, -0.3083, -0.9489, 0.06678, -0.303, -0.9324, 0.1969, -0.303, -0.9324, 0.1969, -0.3083, -0.9489, 0.06678, 0.3083, -0.9489, 0.06678, 0.303, -0.9324, 0.1969, 0.303, -0.9324, 0.1969, 0.3083, -0.9489, 0.06678, 0.8072, -0.5865, 0.06678, 0.7932, -0.5763, 0.1969, 0.7932, -0.5763, 0.1969, 0.8072, -0.5865, 0.06678, 0.9978, 3.739e-07, 0.06678, 0.9804, 5.517e-07, 0.1969, 0.004907, -0.003565, -1.0, 0.006067, 8.801e-07, -1.0, 0.3839, -3.509e-07, -0.9234, 0.3106, -0.2256, -0.9234, 0.001875, -0.005771, -1.0, 0.004907, -0.003565, -1.0, 0.3106, -0.2256, -0.9234, 0.1186, -0.3651, -0.9234, -0.001876, -0.00577, -1.0, 0.001875, -0.005771, -1.0, 0.1186, -0.3651, -0.9234, -0.1186, -0.3651, -0.9234, -0.004909, -0.003568, -1.0, -0.001876, -0.00577, -1.0, -0.1186, -0.3651, -0.9234, -0.3106, -0.2256, -0.9234, -0.00607, -1.056e-07, -1.0, -0.004909, -0.003568, -1.0, -0.3106, -0.2256, -0.9234, -0.3839, 5.16e-07, -0.9234, -0.004907, 0.003565, -1.0, -0.00607, -1.056e-07, -1.0, -0.3839, 5.16e-07, -0.9234, -0.3106, 0.2256, -0.9234, -0.001876, 0.005769, -1.0, -0.004907, 0.003565, -1.0, -0.3106, 0.2256, -0.9234, -0.1186, 0.3651, -0.9234, 0.001875, 0.00577, -1.0, -0.001876, 0.005769, -1.0, -0.1186, 0.3651, -0.9234, 0.1186, 0.3651, -0.9234, 0.004908, 0.003565, -1.0, 0.001875, 0.00577, -1.0, 0.1186, 0.3651, -0.9234, 0.3106, 0.2256, -0.9234, 0.006067, 8.801e-07, -1.0, 0.004908, 0.003565, -1.0, 0.3106, 0.2256, -0.9234, 0.3839, -3.509e-07, -0.9234, 0.1253, -0.09105, -0.9879, 0.1549, 0.0, -0.9879, 0.3991, 9.015e-07, -0.9169, 0.3228, -0.2346, -0.9169, 0.04787, -0.1473, -0.9879, 0.1253, -0.09105, -0.9879, 0.3228, -0.2346, -0.9169, 0.1233, -0.3795, -0.9169, -0.04786, -0.1473, -0.9879, 0.04787, -0.1473, -0.9879, 0.1233, -0.3795, -0.9169, -0.1233, -0.3795, -0.9169, -0.1253, -0.09104, -0.9879, -0.04786, -0.1473, -0.9879, -0.1233, -0.3795, -0.9169, -0.3228, -0.2346, -0.9169, -0.1549, 0.0, -0.9879, -0.1253, -0.09104, -0.9879, -0.3228, -0.2346, -0.9169, -0.3991, 0.0, -0.9169, -0.1253, 0.09104, -0.9879, -0.1549, 0.0, -0.9879, -0.3991, 0.0, -0.9169, -0.3228, 0.2346, -0.9169, -0.04786, 0.1473, -0.9879, -0.1253, 0.09104, -0.9879, -0.3228, 0.2346, -0.9169, -0.1233, 0.3795, -0.9169, 0.04786, 0.1473, -0.9879, -0.04786, 0.1473, -0.9879, -0.1233, 0.3795, -0.9169, 0.1233, 0.3795, -0.9169, 0.1253, 0.09104, -0.9879, 0.04786, 0.1473, -0.9879, 0.1233, 0.3795, -0.9169, 0.3228, 0.2346, -0.9169, 0.1549, 0.0, -0.9879, 0.1253, 0.09104, -0.9879, 0.3228, 0.2346, -0.9169, 0.3991, 9.015e-07, -0.9169, 0.004365, -0.00317, -1.0, 0.005394, -3.64e-07, -1.0, 0.3782, 2.051e-07, -0.9257, 0.306, -0.2223, -0.9257, 0.001668, -0.005131, -1.0, 0.004365, -0.00317, -1.0, 0.306, -0.2223, -0.9257, 0.1169, -0.3597, -0.9257, -0.001666, -0.005132, -1.0, 0.001668, -0.005131, -1.0, 0.1169, -0.3597, -0.9257, -0.1169, -0.3597, -0.9257, -0.004367, -0.003171, -1.0, -0.001666, -0.005132, -1.0, -0.1169, -0.3597, -0.9257, -0.306, -0.2223, -0.9257, -0.005395, 0.0, -1.0, -0.004367, -0.003171, -1.0, -0.306, -0.2223, -0.9257, -0.3782, 0.0, -0.9257, -0.004366, 0.003171, -1.0, -0.005395, 0.0, -1.0, -0.3782, 0.0, -0.9257, -0.306, 0.2223, -0.9257, -0.001666, 0.005131, -1.0, -0.004366, 0.003171, -1.0, -0.306, 0.2223, -0.9257, -0.1169, 0.3597, -0.9257, 0.001666, 0.005131, -1.0, -0.001666, 0.005131, -1.0, -0.1169, 0.3597, -0.9257, 0.1169, 0.3597, -0.9257, 0.004364, 0.003169, -1.0, 0.001666, 0.005131, -1.0, 0.1169, 0.3597, -0.9257, 0.306, 0.2223, -0.9257, 0.005394, -3.64e-07, -1.0, 0.004364, 0.003169, -1.0, 0.306, 0.2223, -0.9257, 0.3782, 2.051e-07, -0.9257, -2.706e-08, 1.042e-07, 1.0, 0.643, 6.066e-07, 0.7659, 0.5202, 0.3779, 0.7659, -2.706e-08, 1.042e-07, 1.0, 0.5202, 0.3779, 0.7659, 0.1987, 0.6115, 0.7659, -2.706e-08, 1.042e-07, 1.0, 0.1987, 0.6115, 0.7659, -0.1987, 0.6115, 0.7659, -2.706e-08, 1.042e-07, 1.0, -0.1987, 0.6115, 0.7659, -0.5202, 0.3779, 0.7659, -2.706e-08, 1.042e-07, 1.0, -0.5202, 0.3779, 0.7659, -0.643, 3.429e-08, 0.7659, -2.706e-08, 1.042e-07, 1.0, -0.643, 3.429e-08, 0.7659, -0.5202, -0.3779, 0.7659, -2.706e-08, 1.042e-07, 1.0, -0.5202, -0.3779, 0.7659, -0.1987, -0.6115, 0.7659, -2.706e-08, 1.042e-07, 1.0, -0.1987, -0.6115, 0.7659, 0.1987, -0.6115, 0.7659, -2.706e-08, 1.042e-07, 1.0, 0.1987, -0.6115, 0.7659, 0.5202, -0.3779, 0.7659, -2.706e-08, 1.042e-07, 1.0, 0.5202, -0.3779, 0.7659, 0.643, 6.066e-07, 0.7659, 0.005394, -3.64e-07, -1.0, 0.9359, 7.392e-07, 0.3522, 0.7572, 0.5501, 0.3522, 0.004364, 0.003169, -1.0, 0.004364, 0.003169, -1.0, 0.7572, 0.5501, 0.3522, 0.2892, 0.8901, 0.3522, 0.001666, 0.005131, -1.0, 0.001666, 0.005131, -1.0, 0.2892, 0.8901, 0.3522, -0.2892, 0.8901, 0.3522, -0.001666, 0.005131, -1.0, -0.001666, 0.005131, -1.0, -0.2892, 0.8901, 0.3522, -0.7572, 0.5501, 0.3522, -0.004366, 0.003171, -1.0, -0.004366, 0.003171, -1.0, -0.7572, 0.5501, 0.3522, -0.9359, 1.958e-08, 0.3522, -0.005395, 0.0, -1.0, -0.005395, 0.0, -1.0, -0.9359, 1.958e-08, 0.3522, -0.7572, -0.5501, 0.3522, -0.004367, -0.003171, -1.0, -0.004367, -0.003171, -1.0, -0.7572, -0.5501, 0.3522, -0.2892, -0.8901, 0.3522, -0.001666, -0.005132, -1.0, -0.001666, -0.005132, -1.0, -0.2892, -0.8901, 0.3522, 0.2892, -0.8901, 0.3522, 0.001668, -0.005131, -1.0, 0.001668, -0.005131, -1.0, 0.2892, -0.8901, 0.3522, 0.7572, -0.5501, 0.3522, 0.004365, -0.00317, -1.0, 0.004365, -0.00317, -1.0, 0.7572, -0.5501, 0.3522, 0.9359, 7.392e-07, 0.3522, 0.005394, -3.64e-07, -1.0, 0.006067, 8.801e-07, -1.0, 0.99, 8.549e-07, 0.1407, 0.801, 0.5819, 0.1407, 0.004908, 0.003565, -1.0, 0.99, 8.549e-07, 0.1407, 0.9804, 5.517e-07, 0.1969, 0.7932, 0.5763, 0.1969, 0.801, 0.5819, 0.1407, 0.004908, 0.003565, -1.0, 0.801, 0.5819, 0.1407, 0.3059, 0.9416, 0.1407, 0.001875, 0.00577, -1.0, 0.801, 0.5819, 0.1407, 0.7932, 0.5763, 0.1969, 0.303, 0.9324, 0.1969, 0.3059, 0.9416, 0.1407, 0.001875, 0.00577, -1.0, 0.3059, 0.9416, 0.1407, -0.3059, 0.9416, 0.1407, -0.001876, 0.005769, -1.0, 0.3059, 0.9416, 0.1407, 0.303, 0.9324, 0.1969, -0.303, 0.9324, 0.1969, -0.3059, 0.9416, 0.1407, -0.001876, 0.005769, -1.0, -0.3059, 0.9416, 0.1407, -0.801, 0.5819, 0.1407, -0.004907, 0.003565, -1.0, -0.3059, 0.9416, 0.1407, -0.303, 0.9324, 0.1969, -0.7932, 0.5763, 0.1969, -0.801, 0.5819, 0.1407, -0.004907, 0.003565, -1.0, -0.801, 0.5819, 0.1407, -0.99, -5.765e-07, 0.1407, -0.00607, -1.056e-07, -1.0, -0.801, 0.5819, 0.1407, -0.7932, 0.5763, 0.1969, -0.9804, -5.311e-07, 0.1969, -0.99, -5.765e-07, 0.1407, -0.00607, -1.056e-07, -1.0, -0.99, -5.765e-07, 0.1407, -0.801, -0.5819, 0.1407, -0.004909, -0.003568, -1.0, -0.99, -5.765e-07, 0.1407, -0.9804, -5.311e-07, 0.1969, -0.7932, -0.5763, 0.1969, -0.801, -0.5819, 0.1407, -0.004909, -0.003568, -1.0, -0.801, -0.5819, 0.1407, -0.3059, -0.9416, 0.1407, -0.001876, -0.00577, -1.0, -0.801, -0.5819, 0.1407, -0.7932, -0.5763, 0.1969, -0.303, -0.9324, 0.1969, -0.3059, -0.9416, 0.1407, -0.001876, -0.00577, -1.0, -0.3059, -0.9416, 0.1407, 0.3059, -0.9416, 0.1407, 0.001875, -0.005771, -1.0, -0.3059, -0.9416, 0.1407, -0.303, -0.9324, 0.1969, 0.303, -0.9324, 0.1969, 0.3059, -0.9416, 0.1407, 0.001875, -0.005771, -1.0, 0.3059, -0.9416, 0.1407, 0.801, -0.5819, 0.1407, 0.004907, -0.003565, -1.0, 0.3059, -0.9416, 0.1407, 0.303, -0.9324, 0.1969, 0.7932, -0.5763, 0.1969, 0.801, -0.5819, 0.1407, 0.99, 8.549e-07, 0.1407, 0.006067, 8.801e-07, -1.0, 0.004907, -0.003565, -1.0, 0.801, -0.5819, 0.1407, 0.801, -0.5819, 0.1407, 0.7932, -0.5763, 0.1969, 0.9804, 5.517e-07, 0.1969, 0.99, 8.549e-07, 0.1407, 0.1549, 0.0, -0.9879, 0.9931, 1.556e-08, 0.1173, 0.8034, 0.5837, 0.1173, 0.1253, 0.09104, -0.9879, 0.9931, 1.556e-08, 0.1173, 0.3839, -3.509e-07, -0.9234, 0.3106, 0.2256, -0.9234, 0.8034, 0.5837, 0.1173, 0.1253, 0.09104, -0.9879, 0.8034, 0.5837, 0.1173, 0.3069, 0.9445, 0.1173, 0.04786, 0.1473, -0.9879, 0.8034, 0.5837, 0.1173, 0.3106, 0.2256, -0.9234, 0.1186, 0.3651, -0.9234, 0.3069, 0.9445, 0.1173, 0.04786, 0.1473, -0.9879, 0.3069, 0.9445, 0.1173, -0.3069, 0.9445, 0.1173, -0.04786, 0.1473, -0.9879, 0.3069, 0.9445, 0.1173, 0.1186, 0.3651, -0.9234, -0.1186, 0.3651, -0.9234, -0.3069, 0.9445, 0.1173, -0.04786, 0.1473, -0.9879, -0.3069, 0.9445, 0.1173, -0.8034, 0.5837, 0.1173, -0.1253, 0.09104, -0.9879, -0.3069, 0.9445, 0.1173, -0.1186, 0.3651, -0.9234, -0.3106, 0.2256, -0.9234, -0.8034, 0.5837, 0.1173, -0.1253, 0.09104, -0.9879, -0.8034, 0.5837, 0.1173, -0.9931, 5.188e-09, 0.1173, -0.1549, 0.0, -0.9879, -0.8034, 0.5837, 0.1173, -0.3106, 0.2256, -0.9234, -0.3839, 5.16e-07, -0.9234, -0.9931, 5.188e-09, 0.1173, -0.1549, 0.0, -0.9879, -0.9931, 5.188e-09, 0.1173, -0.8034, -0.5837, 0.1173, -0.1253, -0.09104, -0.9879, -0.9931, 5.188e-09, 0.1173, -0.3839, 5.16e-07, -0.9234, -0.3106, -0.2256, -0.9234, -0.8034, -0.5837, 0.1173, -0.1253, -0.09104, -0.9879, -0.8034, -0.5837, 0.1173, -0.3069, -0.9445, 0.1173, -0.04786, -0.1473, -0.9879, -0.8034, -0.5837, 0.1173, -0.3106, -0.2256, -0.9234, -0.1186, -0.3651, -0.9234, -0.3069, -0.9445, 0.1173, -0.04786, -0.1473, -0.9879, -0.3069, -0.9445, 0.1173, 0.3069, -0.9445, 0.1173, 0.04787, -0.1473, -0.9879, -0.3069, -0.9445, 0.1173, -0.1186, -0.3651, -0.9234, 0.1186, -0.3651, -0.9234, 0.3069, -0.9445, 0.1173, 0.04787, -0.1473, -0.9879, 0.3069, -0.9445, 0.1173, 0.8034, -0.5837, 0.1173, 0.1253, -0.09105, -0.9879, 0.3069, -0.9445, 0.1173, 0.1186, -0.3651, -0.9234, 0.3106, -0.2256, -0.9234, 0.8034, -0.5837, 0.1173, 0.1253, -0.09105, -0.9879, 0.8034, -0.5837, 0.1173, 0.9931, 1.556e-08, 0.1173, 0.1549, 0.0, -0.9879, 0.8034, -0.5837, 0.1173, 0.3106, -0.2256, -0.9234, 0.3839, -3.509e-07, -0.9234, 0.9931, 1.556e-08, 0.1173, 0.9359, 7.392e-07, 0.3522, 0.9515, 5.206e-07, 0.3075, 0.7698, 0.5593, 0.3075, 0.7572, 0.5501, 0.3522, 0.9515, 5.206e-07, 0.3075, 0.3991, 9.015e-07, -0.9169, 0.3228, 0.2346, -0.9169, 0.7698, 0.5593, 0.3075, 0.7572, 0.5501, 0.3522, 0.7698, 0.5593, 0.3075, 0.294, 0.905, 0.3075, 0.2892, 0.8901, 0.3522, 0.7698, 0.5593, 0.3075, 0.3228, 0.2346, -0.9169, 0.1233, 0.3795, -0.9169, 0.294, 0.905, 0.3075, 0.2892, 0.8901, 0.3522, 0.294, 0.905, 0.3075, -0.294, 0.905, 0.3075, -0.2892, 0.8901, 0.3522, 0.294, 0.905, 0.3075, 0.1233, 0.3795, -0.9169, -0.1233, 0.3795, -0.9169, -0.294, 0.905, 0.3075, -0.2892, 0.8901, 0.3522, -0.294, 0.905, 0.3075, -0.7698, 0.5593, 0.3075, -0.7572, 0.5501, 0.3522, -0.294, 0.905, 0.3075, -0.1233, 0.3795, -0.9169, -0.3228, 0.2346, -0.9169, -0.7698, 0.5593, 0.3075, -0.7572, 0.5501, 0.3522, -0.7698, 0.5593, 0.3075, -0.9515, 1.096e-08, 0.3075, -0.9359, 1.958e-08, 0.3522, -0.7698, 0.5593, 0.3075, -0.3228, 0.2346, -0.9169, -0.3991, 0.0, -0.9169, -0.9515, 1.096e-08, 0.3075, -0.9359, 1.958e-08, 0.3522, -0.9515, 1.096e-08, 0.3075, -0.7698, -0.5593, 0.3075, -0.7572, -0.5501, 0.3522, -0.9515, 1.096e-08, 0.3075, -0.3991, 0.0, -0.9169, -0.3228, -0.2346, -0.9169, -0.7698, -0.5593, 0.3075, -0.7572, -0.5501, 0.3522, -0.7698, -0.5593, 0.3075, -0.294, -0.905, 0.3075, -0.2892, -0.8901, 0.3522, -0.7698, -0.5593, 0.3075, -0.3228, -0.2346, -0.9169, -0.1233, -0.3795, -0.9169, -0.294, -0.905, 0.3075, -0.2892, -0.8901, 0.3522, -0.294, -0.905, 0.3075, 0.294, -0.905, 0.3075, 0.2892, -0.8901, 0.3522, -0.294, -0.905, 0.3075, -0.1233, -0.3795, -0.9169, 0.1233, -0.3795, -0.9169, 0.294, -0.905, 0.3075, 0.2892, -0.8901, 0.3522, 0.294, -0.905, 0.3075, 0.7698, -0.5593, 0.3075, 0.7572, -0.5501, 0.3522, 0.294, -0.905, 0.3075, 0.1233, -0.3795, -0.9169, 0.3228, -0.2346, -0.9169, 0.7698, -0.5593, 0.3075, 0.7572, -0.5501, 0.3522, 0.7698, -0.5593, 0.3075, 0.9515, 5.206e-07, 0.3075, 0.9359, 7.392e-07, 0.3522, 0.7698, -0.5593, 0.3075, 0.3228, -0.2346, -0.9169, 0.3991, 9.015e-07, -0.9169, 0.9515, 5.206e-07, 0.3075, 0.643, 6.066e-07, 0.7659, 0.9493, 5.69e-07, 0.3143, 0.768, 0.558, 0.3143, 0.5202, 0.3779, 0.7659, 0.9493, 5.69e-07, 0.3143, 0.3782, 2.051e-07, -0.9257, 0.306, 0.2223, -0.9257, 0.768, 0.558, 0.3143, 0.5202, 0.3779, 0.7659, 0.768, 0.558, 0.3143, 0.2934, 0.9029, 0.3143, 0.1987, 0.6115, 0.7659, 0.768, 0.558, 0.3143, 0.306, 0.2223, -0.9257, 0.1169, 0.3597, -0.9257, 0.2934, 0.9029, 0.3143, 0.1987, 0.6115, 0.7659, 0.2934, 0.9029, 0.3143, -0.2934, 0.9029, 0.3143, -0.1987, 0.6115, 0.7659, 0.2934, 0.9029, 0.3143, 0.1169, 0.3597, -0.9257, -0.1169, 0.3597, -0.9257, -0.2934, 0.9029, 0.3143, -0.1987, 0.6115, 0.7659, -0.2934, 0.9029, 0.3143, -0.768, 0.558, 0.3143, -0.5202, 0.3779, 0.7659, -0.2934, 0.9029, 0.3143, -0.1169, 0.3597, -0.9257, -0.306, 0.2223, -0.9257, -0.768, 0.558, 0.3143, -0.5202, 0.3779, 0.7659, -0.768, 0.558, 0.3143, -0.9493, 2.71e-08, 0.3143, -0.643, 3.429e-08, 0.7659, -0.768, 0.558, 0.3143, -0.306, 0.2223, -0.9257, -0.3782, 0.0, -0.9257, -0.9493, 2.71e-08, 0.3143, -0.643, 3.429e-08, 0.7659, -0.9493, 2.71e-08, 0.3143, -0.768, -0.558, 0.3143, -0.5202, -0.3779, 0.7659, -0.9493, 2.71e-08, 0.3143, -0.3782, 0.0, -0.9257, -0.306, -0.2223, -0.9257, -0.768, -0.558, 0.3143, -0.5202, -0.3779, 0.7659, -0.768, -0.558, 0.3143, -0.2934, -0.9029, 0.3143, -0.1987, -0.6115, 0.7659, -0.768, -0.558, 0.3143, -0.306, -0.2223, -0.9257, -0.1169, -0.3597, -0.9257, -0.2934, -0.9029, 0.3143, -0.1987, -0.6115, 0.7659, -0.2934, -0.9029, 0.3143, 0.2934, -0.9029, 0.3143, 0.1987, -0.6115, 0.7659, -0.2934, -0.9029, 0.3143, -0.1169, -0.3597, -0.9257, 0.1169, -0.3597, -0.9257, 0.2934, -0.9029, 0.3143, 0.1987, -0.6115, 0.7659, 0.2934, -0.9029, 0.3143, 0.768, -0.558, 0.3143, 0.5202, -0.3779, 0.7659, 0.2934, -0.9029, 0.3143, 0.1169, -0.3597, -0.9257, 0.306, -0.2223, -0.9257, 0.768, -0.558, 0.3143, 0.5202, -0.3779, 0.7659, 0.768, -0.558, 0.3143, 0.9493, 5.69e-07, 0.3143, 0.643, 6.066e-07, 0.7659, 0.768, -0.558, 0.3143, 0.306, -0.2223, -0.9257, 0.3782, 2.051e-07, -0.9257, 0.9493, 5.69e-07, 0.3143])] * 3)])

# ---- objects
ob_sphere = bpy.data.objects.new('Sphere', me_untitled)
ob_lamp = bpy.data.objects.new('Lamp', light_lamp)
ob_camera = bpy.data.objects.new('Camera', cam_camera)

# ---- transforms, parenting, visibility, modifiers, constraints
ob_sphere.location = (0.0, 0.0, 0.0)
ob_sphere.rotation_euler = (-1.629e-07, 0.0, 0.0)
ob_sphere.scale = (1.556, 1.556, 1.556)
ob_sphere.color = (0.8, 0.8, 0.8, 1.0)
ob_sphere.lineart.crease_threshold = 0.0
ob_lamp.location = (4.076, 1.005, 5.904)
ob_lamp.rotation_euler = (0.6503, 0.05522, 1.866)
ob_lamp.lock_rotations_4d = False
ob_lamp.empty_display_type = 'ARROWS'
ob_lamp.color = (0.0, 0.0, 0.0, 0.0)
ob_lamp.lineart.crease_threshold = 0.0
ob_camera.location = (7.481, -6.508, 5.344)
ob_camera.rotation_euler = (1.109, 0.01082, 0.8149)
ob_camera.lock_rotations_4d = False
ob_camera.empty_display_type = 'ARROWS'
ob_camera.color = (0.0, 0.0, 0.0, 0.0)
ob_camera.display_type = 'WIRE'
ob_camera.lineart.crease_threshold = 0.0

# ---- collection membership
col_collection_1.objects.link(ob_sphere)
col_collection_1.objects.link(ob_lamp)
col_collection_1.objects.link(ob_camera)

# ---- scene / render settings (as saved in the file)
scene.camera = ob_camera
scene.frame_start = 1; scene.frame_end = 250; scene.frame_set(1)
scene.render.engine = 'BLENDER_EEVEE_NEXT'
scene.render.resolution_percentage = 50
scene.render.fps = 25
scene.render.dither_intensity = 0.0
scene.cycles.use_denoising = False
scene.cycles.samples = 10
scene.cycles.sampling_pattern = 'TABULATED_SOBOL'
scene.cycles.light_sampling_threshold = 0.0
scene.cycles.use_adaptive_sampling = False
scene.cycles.use_light_tree = False
scene.cycles.blur_glossy = 0.0
scene.cycles.pixel_filter_type = 'GAUSSIAN'
scene.cycles.sample_clamp_indirect = 0.0
scene.view_settings.view_transform = 'Standard'
bpy.context.view_layer.update()
